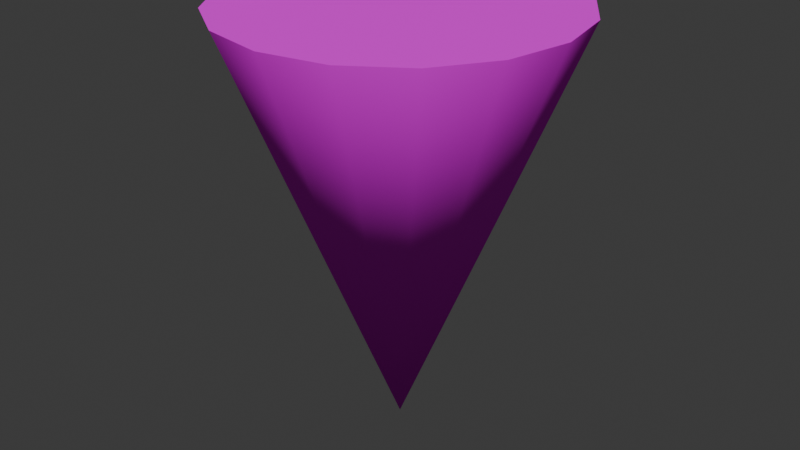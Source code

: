 # Source: soundwave.blend  (saved by Blender 5.2.44; exported with 4.5.12 LTS)
import bpy
from mathutils import Matrix  # noqa: F401  (used for matrix-valued properties, if any)

bpy.ops.wm.read_factory_settings(use_empty=True)
scene = bpy.context.scene
scene.name = 'Scene'

# ---- collections
col_collection = bpy.data.collections.new('Collection'); scene.collection.children.link(col_collection)

# ---- images (referenced by path relative to the original .blend; pixels are not part of the script)
import os
ASSET_DIR = os.environ.get("B2B_ASSET_DIR", "")  # directory of the original .blend (textures are referenced by path, not embedded)
HERE = os.path.dirname(os.path.abspath(__file__))  # packed textures are extracted next to this script under _unpacked/

def load_image(name, relpath, width, height, colorspace="sRGB"):
    """Load a texture the original file referenced (path relative to the .blend, or extracted next to this script)."""
    p = next((c for c in (os.path.join(HERE, relpath), os.path.join(ASSET_DIR, relpath)) if relpath and os.path.exists(c)), "")
    if p:
        img = bpy.data.images.load(p, check_existing=True)
        img.name = name
    else:  # same state as the original file: an image datablock whose file is absent (Cycles renders it pink)
        img = bpy.data.images.new(name, width, height)
        img.source = "FILE"
        img.filepath = "//" + (relpath or name)
    img.colorspace_settings.name = colorspace
    return img
img_soundwave_texture_png = load_image('soundwave_texture.png', 'soundwave_texture.png', 1024, 1024, 'sRGB')

# ---- materials (node trees are filled in below, after node groups)
mat_material_001 = bpy.data.materials.new('Material.001')

# ---- node groups
ng_smooth_by_angle = bpy.data.node_groups.new('Smooth by Angle', 'GeometryNodeTree')
_s = ng_smooth_by_angle.interface.new_socket(name='Mesh', in_out='OUTPUT', socket_type='NodeSocketGeometry')
_s = ng_smooth_by_angle.interface.new_socket(name='Mesh', in_out='INPUT', socket_type='NodeSocketGeometry')
_s = ng_smooth_by_angle.interface.new_socket(name='Angle', in_out='INPUT', socket_type='NodeSocketFloat')
_s.subtype = 'ANGLE'
_s.default_value = 0.5236
_s.min_value = 0.0
_s.max_value = 3.142
_s.description = 'Maximum face angle for smooth edges'
_s = ng_smooth_by_angle.interface.new_socket(name='Ignore Sharpness', in_out='INPUT', socket_type='NodeSocketBool')
_s.force_non_field = True
ng_smooth_by_angle.is_modifier = True
_N = ng_smooth_by_angle.nodes; _L = ng_smooth_by_angle.links
n0 = _N.new('GeometryNodeSetShadeSmooth'); n0.name = 'Set Shade Smooth'; n0.location = (120, -80)
n0.domain = 'EDGE'
n1 = _N.new('GeometryNodeSetShadeSmooth'); n1.name = 'Set Shade Smooth.001'; n1.location = (300, -80)
n2 = _N.new('NodeGroupOutput'); n2.name = 'Group Output'; n2.location = (480, -80)
n3 = _N.new('GeometryNodeInputMeshEdgeAngle'); n3.name = 'Edge Angle'; n3.location = (-440, -240)
n4 = _N.new('NodeGroupInput'); n4.name = 'Group Input'; n4.location = (-80, -80)
n5 = _N.new('GeometryNodeInputEdgeSmooth'); n5.name = 'Is Edge Smooth'; n5.location = (-260, -120)
n6 = _N.new('GeometryNodeInputShadeSmooth'); n6.name = 'Is Shade Smooth'; n6.location = (-440, -397)
n7 = _N.new('FunctionNodeCompare'); n7.name = 'Compare'; n7.location = (-260, -260)
n7.operation = 'LESS_EQUAL'
n8 = _N.new('FunctionNodeBooleanMath'); n8.name = 'Boolean Math.001'; n8.location = (-80, -260)
n9 = _N.new('NodeGroupInput'); n9.name = 'Group Input.001'; n9.location = (-440, -329)
n10 = _N.new('NodeGroupInput'); n10.name = 'Group Input.002'; n10.location = (-259, -189)
n11 = _N.new('FunctionNodeBooleanMath'); n11.name = 'Boolean Math'; n11.location = (-80, -149)
n11.operation = 'OR'
n12 = _N.new('FunctionNodeBooleanMath'); n12.name = 'Boolean Math.002'; n12.location = (-260, -380)
n12.operation = 'OR'
n13 = _N.new('NodeGroupInput'); n13.name = 'Group Input.003'; n13.location = (-440, -460)
_L.new(n3.outputs[0], n7.inputs[0])
_L.new(n1.outputs[0], n2.inputs[0])
_L.new(n9.outputs[1], n7.inputs[1])
_L.new(n7.outputs[0], n8.inputs[0])
_L.new(n4.outputs[0], n0.inputs[0])
_L.new(n0.outputs[0], n1.inputs[0])
_L.new(n8.outputs[0], n0.inputs[2])
_L.new(n10.outputs[2], n11.inputs[1])
_L.new(n5.outputs[0], n11.inputs[0])
_L.new(n11.outputs[0], n0.inputs[1])
_L.new(n13.outputs[2], n12.inputs[1])
_L.new(n6.outputs[0], n12.inputs[0])
_L.new(n12.outputs[0], n8.inputs[1])
n2.is_active_output = True

# ---- material node trees
mat_material_001.use_nodes = True; mat_material_001.node_tree.nodes.clear()
_N = mat_material_001.node_tree.nodes; _L = mat_material_001.node_tree.links
n0 = _N.new('ShaderNodeOutputMaterial'); n0.name = 'Material Output'; n0.location = (200, 100)
n1 = _N.new('ShaderNodeTexImage'); n1.name = 'Image Texture'; n1.location = (-490, 75)
n1.image = img_soundwave_texture_png
n2 = _N.new('ShaderNodeBsdfDiffuse'); n2.name = 'Diffuse BSDF'; n2.location = (-200, 100)
n2.width = 160
_L.new(n2.outputs[0], n0.inputs[0])
_L.new(n1.outputs[0], n2.inputs[0])
n0.is_active_output = True

# ---- world
world_world = bpy.data.worlds.new('World'); scene.world = world_world
world_world.use_nodes = True; world_world.node_tree.nodes.clear()
_N = world_world.node_tree.nodes; _L = world_world.node_tree.links
n0 = _N.new('ShaderNodeOutputWorld'); n0.name = 'World Output'; n0.location = (200, 100)
n1 = _N.new('ShaderNodeBackground'); n1.name = 'Background'; n1.location = (-200, 100)
n1.inputs[0].default_value = (0.05088, 0.05088, 0.05088, 1.0)
_L.new(n1.outputs[0], n0.inputs[0])
n0.is_active_output = True
world_world.color = (0.05088, 0.05088, 0.05088)
world_world.sun_shadow_jitter_overblur = 0.0

# ---- meshes
me_cylinder = bpy.data.meshes.new('Cylinder')
me_cylinder.from_pydata([(-2.082e-08, -6.136e-09, -1.0), (0.0, 0.0, 1.5), (0.0, 1.0, 1.5), (0.3827, 0.9239, 1.5), (0.7071, 0.7071, 1.5), (0.9239, 0.3827, 1.5), (1.0, 0.0, 1.5), (0.9239, -0.3827, 1.5), (0.7071, -0.7071, 1.5), (0.3827, -0.9239, 1.5), (0.0, -1.0, 1.5), (-0.3827, -0.9239, 1.5), (-0.7071, -0.7071, 1.5), (-0.9239, -0.3827, 1.5), (-1.0, 0.0, 1.5), (-0.9239, 0.3827, 1.5), (-0.7071, 0.7071, 1.5), (-0.3827, 0.9239, 1.5)], [], [(1, 3, 2), (0, 2, 3), (1, 4, 3), (0, 3, 4), (1, 5, 4), (0, 4, 5), (1, 6, 5), (0, 5, 6), (1, 7, 6), (0, 6, 7), (1, 8, 7), (0, 7, 8), (1, 9, 8), (0, 8, 9), (1, 10, 9), (0, 9, 10), (1, 11, 10), (0, 10, 11), (1, 12, 11), (0, 11, 12), (1, 13, 12), (0, 12, 13), (1, 14, 13), (0, 13, 14), (1, 15, 14), (0, 14, 15), (1, 16, 15), (0, 15, 16), (1, 17, 16), (0, 16, 17), (1, 2, 17), (0, 17, 2)])
me_cylinder.polygons.foreach_set('use_smooth', [True] * 32)
_uv = me_cylinder.uv_layers.new(name='UVMap')
_uv.uv.foreach_set('vector', [0.6775, 0.7147, 0.7737, 0.6748, 0.7816, 0.7147, -0.9919, 0.005, 2.482, 0.005, 2.482, 0.0675, 0.6775, 0.7147, 0.7511, 0.6411, 0.7737, 0.6748, -0.9919, 0.0675, 2.482, 0.0675, 2.482, 0.13, 0.6775, 0.7147, 0.7174, 0.6185, 0.7511, 0.6411, -0.9919, 0.13, 2.482, 0.13, 2.482, 0.1925, 0.6775, 0.7147, 0.6775, 0.6106, 0.7174, 0.6185, -0.9919, 0.1925, 2.482, 0.1925, 2.482, 0.255, 0.6775, 0.7147, 0.6377, 0.6185, 0.6775, 0.6106, -0.9919, 0.255, 2.482, 0.255, 2.482, 0.3175, 0.6775, 0.7147, 0.6039, 0.6411, 0.6377, 0.6185, -0.9919, 0.3175, 2.482, 0.3175, 2.482, 0.38, 0.6775, 0.7147, 0.5813, 0.6748, 0.6039, 0.6411, -0.9919, 0.38, 2.482, 0.38, 2.482, 0.4425, 0.6775, 0.7147, 0.5734, 0.7147, 0.5813, 0.6748, -0.9919, 0.4425, 2.482, 0.4425, 2.482, 0.505, 0.6775, 0.7147, 0.5813, 0.7545, 0.5734, 0.7147, -0.9919, 0.505, 2.482, 0.505, 2.482, 0.5675, 0.6775, 0.7147, 0.6039, 0.7883, 0.5813, 0.7545, -0.9919, 0.5675, 2.482, 0.5675, 2.482, 0.63, 0.6775, 0.7147, 0.6377, 0.8109, 0.6039, 0.7883, -0.9919, 0.63, 2.482, 0.63, 2.482, 0.6925, 0.6775, 0.7147, 0.6775, 0.8188, 0.6377, 0.8109, -0.9919, 0.6925, 2.482, 0.6925, 2.482, 0.755, 0.6775, 0.7147, 0.7174, 0.8109, 0.6775, 0.8188, -0.9919, 0.755, 2.482, 0.755, 2.482, 0.8175, 0.6775, 0.7147, 0.7511, 0.7883, 0.7174, 0.8109, -0.9919, 0.8175, 2.482, 0.8175, 2.482, 0.88, 0.6775, 0.7147, 0.7737, 0.7545, 0.7511, 0.7883, -0.9919, 0.88, 2.482, 0.88, 2.482, 0.9425, 0.6775, 0.7147, 0.7816, 0.7147, 0.7737, 0.7545, -0.9919, 0.9425, 2.482, 0.9425, 2.482, 1.005])
me_cylinder.materials.append(mat_material_001)
me_cylinder.update()

# ---- objects
ob_cylinder = bpy.data.objects.new('Cylinder', me_cylinder)

# ---- transforms, parenting, visibility, modifiers, constraints
ob_cylinder.location = (0.0, 0.0, 0.0)
_m = ob_cylinder.modifiers.new('Smooth by Angle', 'NODES')
_m.node_group = ng_smooth_by_angle
_m.use_pin_to_last = True
_m.show_group_selector = False

# ---- collection membership
col_collection.objects.link(ob_cylinder)

# ---- scene / render settings (as saved in the file)
scene.frame_start = 1; scene.frame_end = 250; scene.frame_set(1)
scene.render.engine = 'BLENDER_EEVEE_NEXT'
scene.render.bake_bias = 0.0
scene.render.bake_samples = 0
scene.render.compositor_device = 'GPU'
scene.eevee.use_volume_custom_range = False
scene.eevee.fast_gi_thickness_near = 0.1
scene.eevee.fast_gi_thickness_far = 0.0
scene.eevee.ray_tracing_options.screen_trace_thickness = 0.1
bpy.context.view_layer.update()

# ---- added for rendering (the .blend has no active camera and no usable light): camera, sun
cam_auto = bpy.data.cameras.new('AutoCamera')
cam_auto.lens = 50.0
cam_auto.sensor_width = 36.0
cam_auto.clip_end = 1000.0
ob_auto_camera = bpy.data.objects.new('AutoCamera', cam_auto)
scene.collection.objects.link(ob_auto_camera)
ob_auto_camera.location = (3.49265, -4.19118, 3.04412)
ob_auto_camera.rotation_euler = (1.09748, -7.21219e-08, 0.694738)
scene.camera = ob_auto_camera
light_auto_sun = bpy.data.lights.new('AutoSun', 'SUN')
light_auto_sun.energy = 3.0
light_auto_sun.angle = 0.0523599
ob_auto_sun = bpy.data.objects.new('AutoSun', light_auto_sun)
scene.collection.objects.link(ob_auto_sun)
ob_auto_sun.rotation_euler = (0.872665, 0.174533, 0.523599)
bpy.context.view_layer.update()

